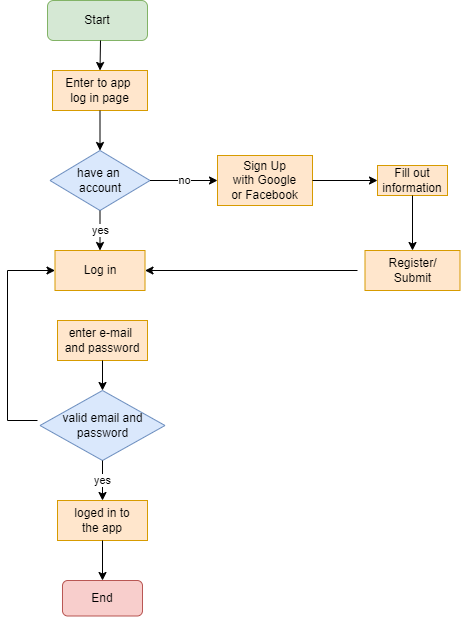

The diagram above was exported from draw.io. Its source (the exported page's mxGraphModel, read from the mxfile embedded in the PNG):
<mxGraphModel dx="1357" dy="774" grid="1" gridSize="10" guides="1" tooltips="1" connect="1" arrows="1" fold="1" page="1" pageScale="1" pageWidth="827" pageHeight="1169" math="0" shadow="0">
  <root>
    <mxCell id="0" />
    <mxCell id="1" parent="0" />
    <mxCell id="fhkO6ApsFjz6PSao_YlK-1" value="Start" style="rounded=1;whiteSpace=wrap;html=1;fillColor=#d5e8d4;strokeColor=#82b366;" vertex="1" parent="1">
      <mxGeometry x="100" y="30" width="100" height="40" as="geometry" />
    </mxCell>
    <mxCell id="fhkO6ApsFjz6PSao_YlK-6" value="Sign Up&lt;br&gt;with Google&lt;br&gt;or Facebook" style="rounded=0;whiteSpace=wrap;html=1;fillColor=#ffe6cc;strokeColor=#d79b00;" vertex="1" parent="1">
      <mxGeometry x="270" y="185" width="95" height="50" as="geometry" />
    </mxCell>
    <mxCell id="fhkO6ApsFjz6PSao_YlK-8" value="Fill out&lt;br&gt;information" style="rounded=0;whiteSpace=wrap;html=1;fillColor=#ffe6cc;strokeColor=#d79b00;" vertex="1" parent="1">
      <mxGeometry x="430" y="195" width="70" height="30" as="geometry" />
    </mxCell>
    <mxCell id="fhkO6ApsFjz6PSao_YlK-10" value="Log in" style="rounded=0;whiteSpace=wrap;html=1;fillColor=#ffe6cc;strokeColor=#d79b00;" vertex="1" parent="1">
      <mxGeometry x="107.5" y="280" width="90" height="40" as="geometry" />
    </mxCell>
    <mxCell id="fhkO6ApsFjz6PSao_YlK-11" value="Register/&lt;br&gt;Submit" style="rounded=0;whiteSpace=wrap;html=1;fillColor=#ffe6cc;strokeColor=#d79b00;" vertex="1" parent="1">
      <mxGeometry x="417.5" y="280" width="95" height="40" as="geometry" />
    </mxCell>
    <mxCell id="fhkO6ApsFjz6PSao_YlK-12" value="Enter to app&amp;nbsp;&lt;br&gt;log in page" style="rounded=0;whiteSpace=wrap;html=1;fillColor=#ffe6cc;strokeColor=#d79b00;" vertex="1" parent="1">
      <mxGeometry x="105" y="100" width="95" height="40" as="geometry" />
    </mxCell>
    <mxCell id="fhkO6ApsFjz6PSao_YlK-13" value="End" style="rounded=1;whiteSpace=wrap;html=1;fillColor=#f8cecc;strokeColor=#b85450;" vertex="1" parent="1">
      <mxGeometry x="115" y="610" width="80" height="35.5" as="geometry" />
    </mxCell>
    <mxCell id="fhkO6ApsFjz6PSao_YlK-14" value="loged in to&lt;br&gt;the app" style="rounded=0;whiteSpace=wrap;html=1;fillColor=#ffe6cc;strokeColor=#d79b00;" vertex="1" parent="1">
      <mxGeometry x="110" y="530" width="90" height="40" as="geometry" />
    </mxCell>
    <mxCell id="fhkO6ApsFjz6PSao_YlK-16" value="valid email and&lt;br&gt;password" style="rhombus;whiteSpace=wrap;html=1;fillColor=#dae8fc;strokeColor=#6c8ebf;" vertex="1" parent="1">
      <mxGeometry x="92.5" y="420" width="125" height="70" as="geometry" />
    </mxCell>
    <mxCell id="fhkO6ApsFjz6PSao_YlK-17" value="enter e-mail&amp;nbsp;&lt;br&gt;and password" style="rounded=0;whiteSpace=wrap;html=1;fillColor=#ffe6cc;strokeColor=#d79b00;" vertex="1" parent="1">
      <mxGeometry x="110" y="350" width="90" height="40" as="geometry" />
    </mxCell>
    <mxCell id="fhkO6ApsFjz6PSao_YlK-18" value="have an&amp;nbsp;&lt;br&gt;account" style="rhombus;whiteSpace=wrap;html=1;fillColor=#dae8fc;strokeColor=#6c8ebf;" vertex="1" parent="1">
      <mxGeometry x="102.5" y="180" width="100" height="60" as="geometry" />
    </mxCell>
    <mxCell id="fhkO6ApsFjz6PSao_YlK-19" value="" style="endArrow=classic;html=1;rounded=0;entryX=0.5;entryY=0;entryDx=0;entryDy=0;" edge="1" parent="1" target="fhkO6ApsFjz6PSao_YlK-12">
      <mxGeometry width="50" height="50" relative="1" as="geometry">
        <mxPoint x="153" y="70" as="sourcePoint" />
        <mxPoint x="560" y="260" as="targetPoint" />
      </mxGeometry>
    </mxCell>
    <mxCell id="fhkO6ApsFjz6PSao_YlK-20" value="" style="endArrow=classic;html=1;rounded=0;entryX=0.5;entryY=0;entryDx=0;entryDy=0;exitX=0.5;exitY=1;exitDx=0;exitDy=0;" edge="1" parent="1" source="fhkO6ApsFjz6PSao_YlK-12" target="fhkO6ApsFjz6PSao_YlK-18">
      <mxGeometry width="50" height="50" relative="1" as="geometry">
        <mxPoint x="160" y="140" as="sourcePoint" />
        <mxPoint x="560" y="260" as="targetPoint" />
      </mxGeometry>
    </mxCell>
    <mxCell id="fhkO6ApsFjz6PSao_YlK-21" value="yes" style="endArrow=classic;html=1;rounded=0;exitX=0.5;exitY=1;exitDx=0;exitDy=0;entryX=0.5;entryY=0;entryDx=0;entryDy=0;" edge="1" parent="1" source="fhkO6ApsFjz6PSao_YlK-18" target="fhkO6ApsFjz6PSao_YlK-10">
      <mxGeometry width="50" height="50" relative="1" as="geometry">
        <mxPoint x="510" y="310" as="sourcePoint" />
        <mxPoint x="560" y="260" as="targetPoint" />
      </mxGeometry>
    </mxCell>
    <mxCell id="fhkO6ApsFjz6PSao_YlK-22" value="no" style="endArrow=classic;html=1;rounded=0;exitX=1;exitY=0.5;exitDx=0;exitDy=0;entryX=0;entryY=0.5;entryDx=0;entryDy=0;" edge="1" parent="1" source="fhkO6ApsFjz6PSao_YlK-18" target="fhkO6ApsFjz6PSao_YlK-6">
      <mxGeometry width="50" height="50" relative="1" as="geometry">
        <mxPoint x="510" y="310" as="sourcePoint" />
        <mxPoint x="560" y="260" as="targetPoint" />
      </mxGeometry>
    </mxCell>
    <mxCell id="fhkO6ApsFjz6PSao_YlK-23" value="" style="endArrow=classic;html=1;rounded=0;exitX=1;exitY=0.5;exitDx=0;exitDy=0;entryX=0;entryY=0.5;entryDx=0;entryDy=0;" edge="1" parent="1" source="fhkO6ApsFjz6PSao_YlK-6" target="fhkO6ApsFjz6PSao_YlK-8">
      <mxGeometry width="50" height="50" relative="1" as="geometry">
        <mxPoint x="510" y="310" as="sourcePoint" />
        <mxPoint x="560" y="260" as="targetPoint" />
      </mxGeometry>
    </mxCell>
    <mxCell id="fhkO6ApsFjz6PSao_YlK-24" value="" style="endArrow=classic;html=1;rounded=0;exitX=0.5;exitY=1;exitDx=0;exitDy=0;entryX=0.5;entryY=0;entryDx=0;entryDy=0;" edge="1" parent="1" source="fhkO6ApsFjz6PSao_YlK-8" target="fhkO6ApsFjz6PSao_YlK-11">
      <mxGeometry width="50" height="50" relative="1" as="geometry">
        <mxPoint x="510" y="310" as="sourcePoint" />
        <mxPoint x="560" y="260" as="targetPoint" />
      </mxGeometry>
    </mxCell>
    <mxCell id="fhkO6ApsFjz6PSao_YlK-25" value="" style="endArrow=classic;html=1;rounded=0;entryX=1;entryY=0.5;entryDx=0;entryDy=0;" edge="1" parent="1" target="fhkO6ApsFjz6PSao_YlK-10">
      <mxGeometry width="50" height="50" relative="1" as="geometry">
        <mxPoint x="410" y="300" as="sourcePoint" />
        <mxPoint x="560" y="260" as="targetPoint" />
      </mxGeometry>
    </mxCell>
    <mxCell id="fhkO6ApsFjz6PSao_YlK-26" value="" style="endArrow=classic;html=1;rounded=0;entryX=0;entryY=0.5;entryDx=0;entryDy=0;" edge="1" parent="1" target="fhkO6ApsFjz6PSao_YlK-10">
      <mxGeometry width="50" height="50" relative="1" as="geometry">
        <mxPoint x="90" y="450" as="sourcePoint" />
        <mxPoint x="90" y="300" as="targetPoint" />
        <Array as="points">
          <mxPoint x="60" y="450" />
          <mxPoint x="60" y="300" />
        </Array>
      </mxGeometry>
    </mxCell>
    <mxCell id="fhkO6ApsFjz6PSao_YlK-27" value="" style="endArrow=classic;html=1;rounded=0;exitX=0.5;exitY=1;exitDx=0;exitDy=0;entryX=0.5;entryY=0;entryDx=0;entryDy=0;" edge="1" parent="1" source="fhkO6ApsFjz6PSao_YlK-17" target="fhkO6ApsFjz6PSao_YlK-16">
      <mxGeometry width="50" height="50" relative="1" as="geometry">
        <mxPoint x="510" y="310" as="sourcePoint" />
        <mxPoint x="560" y="260" as="targetPoint" />
      </mxGeometry>
    </mxCell>
    <mxCell id="fhkO6ApsFjz6PSao_YlK-28" value="yes" style="endArrow=classic;html=1;rounded=0;exitX=0.5;exitY=1;exitDx=0;exitDy=0;" edge="1" parent="1" source="fhkO6ApsFjz6PSao_YlK-16">
      <mxGeometry width="50" height="50" relative="1" as="geometry">
        <mxPoint x="510" y="310" as="sourcePoint" />
        <mxPoint x="155" y="530" as="targetPoint" />
      </mxGeometry>
    </mxCell>
    <mxCell id="fhkO6ApsFjz6PSao_YlK-30" value="" style="endArrow=classic;html=1;rounded=0;exitX=0.5;exitY=1;exitDx=0;exitDy=0;entryX=0.5;entryY=0;entryDx=0;entryDy=0;" edge="1" parent="1" source="fhkO6ApsFjz6PSao_YlK-14" target="fhkO6ApsFjz6PSao_YlK-13">
      <mxGeometry width="50" height="50" relative="1" as="geometry">
        <mxPoint x="510" y="310" as="sourcePoint" />
        <mxPoint x="160" y="620" as="targetPoint" />
      </mxGeometry>
    </mxCell>
  </root>
</mxGraphModel>